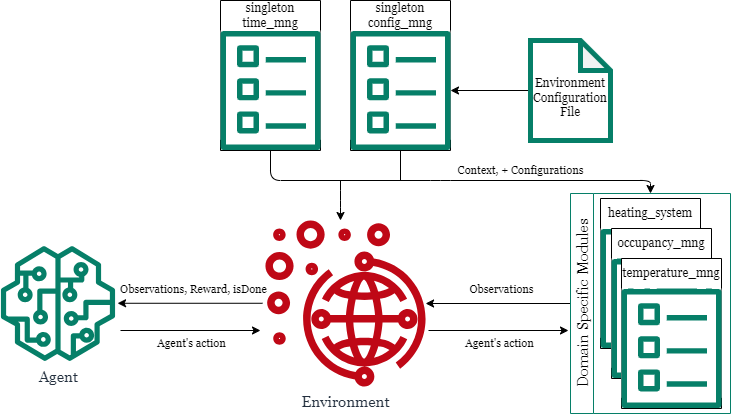

The diagram above was exported from draw.io. Its source (the exported page's mxGraphModel, read from the mxfile embedded in the PNG):
<mxGraphModel dx="1205" dy="658" grid="1" gridSize="10" guides="1" tooltips="1" connect="1" arrows="1" fold="1" page="1" pageScale="1" pageWidth="850" pageHeight="1100" math="0" shadow="0">
  <root>
    <mxCell id="0" />
    <mxCell id="1" parent="0" />
    <mxCell id="20" style="edgeStyle=none;html=1;fontFamily=Georgia;" parent="1" source="19" target="191" edge="1">
      <mxGeometry relative="1" as="geometry">
        <mxPoint x="545" y="90.67567567567562" as="targetPoint" />
      </mxGeometry>
    </mxCell>
    <mxCell id="19" value="&lt;br&gt;Environment Configuration&lt;br&gt;File" style="shape=note;whiteSpace=wrap;html=1;backgroundOutline=1;darkOpacity=0.05;strokeColor=#067f68;strokeWidth=5;fontFamily=Georgia;" parent="1" vertex="1">
      <mxGeometry x="590" y="80" width="80" height="100" as="geometry" />
    </mxCell>
    <mxCell id="210" style="edgeStyle=none;html=1;fontColor=default;fontFamily=Georgia;" edge="1" parent="1" source="81" target="88">
      <mxGeometry relative="1" as="geometry" />
    </mxCell>
    <mxCell id="211" value="Observations" style="edgeLabel;html=1;align=center;verticalAlign=middle;resizable=0;points=[];fontColor=default;fontFamily=Georgia;" vertex="1" connectable="0" parent="210">
      <mxGeometry x="-0.2164" y="1" relative="1" as="geometry">
        <mxPoint x="-13" y="-15" as="offset" />
      </mxGeometry>
    </mxCell>
    <mxCell id="81" value="Domain Specific Modules" style="swimlane;horizontal=0;whiteSpace=wrap;html=1;strokeColor=#067f68;fontFamily=Georgia;fontSize=15;fontStyle=0" vertex="1" parent="1">
      <mxGeometry x="630" y="233" width="160" height="220" as="geometry" />
    </mxCell>
    <mxCell id="192" value="heating_system" style="swimlane;fontStyle=0;childLayout=stackLayout;horizontal=1;startSize=30;horizontalStack=0;resizeParent=1;resizeParentMax=0;resizeLast=0;collapsible=1;marginBottom=0;whiteSpace=wrap;html=1;strokeColor=default;rounded=1;swimlaneLine=0;glass=0;shadow=0;arcSize=0;fontFamily=Georgia;" vertex="1" parent="81">
      <mxGeometry x="29.99943127962092" y="5.001224489795959" width="100" height="150" as="geometry" />
    </mxCell>
    <mxCell id="193" value="" style="group;fontFamily=Georgia;" vertex="1" connectable="0" parent="192">
      <mxGeometry y="30" width="100" height="120" as="geometry" />
    </mxCell>
    <mxCell id="194" value="" style="rounded=0;whiteSpace=wrap;html=1;shadow=0;glass=0;fillStyle=solid;strokeColor=none;strokeWidth=10;fontColor=default;fillColor=default;gradientColor=none;fontFamily=Georgia;" vertex="1" parent="193">
      <mxGeometry y="1.0784313725490196" width="99.99999999999999" height="107.84313725490196" as="geometry" />
    </mxCell>
    <mxCell id="195" value="" style="sketch=0;outlineConnect=0;fontColor=#232F3E;gradientColor=none;fillColor=#067f68;strokeColor=default;dashed=0;verticalLabelPosition=bottom;verticalAlign=top;align=center;html=1;fontSize=12;fontStyle=0;aspect=fixed;pointerEvents=1;shape=mxgraph.aws4.template;fontFamily=Georgia;" vertex="1" parent="193">
      <mxGeometry width="100" height="120" as="geometry" />
    </mxCell>
    <mxCell id="196" value="occupancy_mng" style="swimlane;fontStyle=0;childLayout=stackLayout;horizontal=1;startSize=30;horizontalStack=0;resizeParent=1;resizeParentMax=0;resizeLast=0;collapsible=1;marginBottom=0;whiteSpace=wrap;html=1;strokeColor=default;rounded=1;swimlaneLine=0;glass=0;shadow=0;arcSize=0;fontFamily=Georgia;" vertex="1" parent="81">
      <mxGeometry x="40.99943127962092" y="35.00122448979596" width="100" height="150" as="geometry" />
    </mxCell>
    <mxCell id="197" value="" style="group;fontFamily=Georgia;" vertex="1" connectable="0" parent="196">
      <mxGeometry y="30" width="100" height="120" as="geometry" />
    </mxCell>
    <mxCell id="198" value="" style="rounded=0;whiteSpace=wrap;html=1;shadow=0;glass=0;fillStyle=solid;strokeColor=none;strokeWidth=10;fontColor=default;fillColor=default;gradientColor=none;fontFamily=Georgia;" vertex="1" parent="197">
      <mxGeometry y="1.0784313725490196" width="99.99999999999999" height="107.84313725490196" as="geometry" />
    </mxCell>
    <mxCell id="199" value="" style="sketch=0;outlineConnect=0;fontColor=#232F3E;gradientColor=none;fillColor=#067f68;strokeColor=default;dashed=0;verticalLabelPosition=bottom;verticalAlign=top;align=center;html=1;fontSize=12;fontStyle=0;aspect=fixed;pointerEvents=1;shape=mxgraph.aws4.template;fontFamily=Georgia;" vertex="1" parent="197">
      <mxGeometry width="100" height="120" as="geometry" />
    </mxCell>
    <mxCell id="200" value="temperature_mng" style="swimlane;fontStyle=0;childLayout=stackLayout;horizontal=1;startSize=30;horizontalStack=0;resizeParent=1;resizeParentMax=0;resizeLast=0;collapsible=1;marginBottom=0;whiteSpace=wrap;html=1;strokeColor=default;rounded=1;swimlaneLine=0;glass=0;shadow=0;arcSize=0;fontFamily=Georgia;" vertex="1" parent="81">
      <mxGeometry x="50.99943127962092" y="65.00122448979596" width="100" height="150" as="geometry" />
    </mxCell>
    <mxCell id="201" value="" style="group;fontFamily=Georgia;" vertex="1" connectable="0" parent="200">
      <mxGeometry y="30" width="100" height="120" as="geometry" />
    </mxCell>
    <mxCell id="202" value="" style="rounded=0;whiteSpace=wrap;html=1;shadow=0;glass=0;fillStyle=solid;strokeColor=none;strokeWidth=10;fontColor=default;fillColor=default;gradientColor=none;fontFamily=Georgia;" vertex="1" parent="201">
      <mxGeometry y="1.0784313725490196" width="99.99999999999999" height="107.84313725490196" as="geometry" />
    </mxCell>
    <mxCell id="203" value="" style="sketch=0;outlineConnect=0;fontColor=#232F3E;gradientColor=none;fillColor=#067f68;strokeColor=default;dashed=0;verticalLabelPosition=bottom;verticalAlign=top;align=center;html=1;fontSize=12;fontStyle=0;aspect=fixed;pointerEvents=1;shape=mxgraph.aws4.template;fontFamily=Georgia;" vertex="1" parent="201">
      <mxGeometry width="100" height="120" as="geometry" />
    </mxCell>
    <mxCell id="88" value="Environment" style="sketch=0;outlineConnect=0;fontColor=#232F3E;gradientColor=none;fillColor=#BF0816;strokeColor=none;dashed=0;verticalLabelPosition=bottom;verticalAlign=top;align=center;html=1;fontSize=15;fontStyle=0;aspect=fixed;pointerEvents=1;shape=mxgraph.aws4.fleet_management;fontFamily=Georgia;" vertex="1" parent="1">
      <mxGeometry x="322" y="260" width="166" height="166" as="geometry" />
    </mxCell>
    <mxCell id="89" value="Agent" style="sketch=0;outlineConnect=0;fontColor=#232F3E;gradientColor=none;fillColor=#067F68;strokeColor=none;dashed=0;verticalLabelPosition=bottom;verticalAlign=top;align=center;html=1;fontSize=15;fontStyle=0;aspect=fixed;pointerEvents=1;shape=mxgraph.aws4.sagemaker_model;fontFamily=Georgia;" vertex="1" parent="1">
      <mxGeometry x="60" y="285.5" width="115" height="115" as="geometry" />
    </mxCell>
    <mxCell id="188" value="singleton&lt;br&gt;config_mng" style="swimlane;fontStyle=0;childLayout=stackLayout;horizontal=1;startSize=30;horizontalStack=0;resizeParent=1;resizeParentMax=0;resizeLast=0;collapsible=1;marginBottom=0;whiteSpace=wrap;html=1;strokeColor=default;rounded=1;swimlaneLine=0;glass=0;shadow=0;arcSize=0;fontFamily=Georgia;" vertex="1" parent="1">
      <mxGeometry x="409.99943127962086" y="40.0012244897959" width="100" height="150" as="geometry" />
    </mxCell>
    <mxCell id="189" value="" style="group;fontFamily=Georgia;" vertex="1" connectable="0" parent="188">
      <mxGeometry y="30" width="100" height="120" as="geometry" />
    </mxCell>
    <mxCell id="190" value="" style="rounded=0;whiteSpace=wrap;html=1;shadow=0;glass=0;fillStyle=solid;strokeColor=none;strokeWidth=10;fontColor=default;fillColor=default;gradientColor=none;fontFamily=Georgia;" vertex="1" parent="189">
      <mxGeometry y="1.0784313725490196" width="99.99999999999999" height="107.84313725490196" as="geometry" />
    </mxCell>
    <mxCell id="191" value="" style="sketch=0;outlineConnect=0;fontColor=#232F3E;gradientColor=none;fillColor=#067f68;strokeColor=default;dashed=0;verticalLabelPosition=bottom;verticalAlign=top;align=center;html=1;fontSize=12;fontStyle=0;aspect=fixed;pointerEvents=1;shape=mxgraph.aws4.template;fontFamily=Georgia;" vertex="1" parent="189">
      <mxGeometry width="100" height="120" as="geometry" />
    </mxCell>
    <mxCell id="205" value="singleton time_mng" style="swimlane;fontStyle=0;childLayout=stackLayout;horizontal=1;startSize=30;horizontalStack=0;resizeParent=1;resizeParentMax=0;resizeLast=0;collapsible=1;marginBottom=0;whiteSpace=wrap;html=1;strokeColor=default;rounded=1;swimlaneLine=0;glass=0;shadow=0;arcSize=0;fontFamily=Georgia;" vertex="1" parent="1">
      <mxGeometry x="279.9994312796209" y="40.00122448979596" width="100" height="150" as="geometry" />
    </mxCell>
    <mxCell id="206" value="" style="group;fontFamily=Georgia;" vertex="1" connectable="0" parent="205">
      <mxGeometry y="30" width="100" height="120" as="geometry" />
    </mxCell>
    <mxCell id="207" value="" style="rounded=0;whiteSpace=wrap;html=1;shadow=0;glass=0;fillStyle=solid;strokeColor=none;strokeWidth=10;fontColor=default;fillColor=default;gradientColor=none;fontFamily=Georgia;" vertex="1" parent="206">
      <mxGeometry y="1.0784313725490196" width="99.99999999999999" height="107.84313725490196" as="geometry" />
    </mxCell>
    <mxCell id="208" value="" style="sketch=0;outlineConnect=0;fontColor=#232F3E;gradientColor=none;fillColor=#067f68;strokeColor=default;dashed=0;verticalLabelPosition=bottom;verticalAlign=top;align=center;html=1;fontSize=12;fontStyle=0;aspect=fixed;pointerEvents=1;shape=mxgraph.aws4.template;fontFamily=Georgia;" vertex="1" parent="206">
      <mxGeometry width="100" height="120" as="geometry" />
    </mxCell>
    <mxCell id="215" style="edgeStyle=none;html=1;fontColor=default;fontFamily=Georgia;" edge="1" parent="1" source="208" target="81">
      <mxGeometry relative="1" as="geometry">
        <mxPoint x="780" y="240" as="targetPoint" />
        <mxPoint x="320" y="220" as="sourcePoint" />
        <Array as="points">
          <mxPoint x="330" y="220" />
          <mxPoint x="500" y="220" />
          <mxPoint x="710" y="220" />
        </Array>
      </mxGeometry>
    </mxCell>
    <mxCell id="218" value="Context, + Configurations" style="edgeLabel;html=1;align=center;verticalAlign=middle;resizable=0;points=[];fontColor=default;fontFamily=Georgia;" vertex="1" connectable="0" parent="215">
      <mxGeometry x="0.112" y="1" relative="1" as="geometry">
        <mxPoint x="45" y="-9" as="offset" />
      </mxGeometry>
    </mxCell>
    <mxCell id="216" style="edgeStyle=none;html=1;fontColor=default;fontFamily=Georgia;endArrow=none;endFill=0;" edge="1" parent="1" source="191">
      <mxGeometry relative="1" as="geometry">
        <mxPoint x="459.99943127962115" y="220" as="targetPoint" />
      </mxGeometry>
    </mxCell>
    <mxCell id="219" style="edgeStyle=none;html=1;fontColor=default;fontFamily=Georgia;" edge="1" parent="1">
      <mxGeometry relative="1" as="geometry">
        <mxPoint x="322" y="342.77" as="sourcePoint" />
        <mxPoint x="177.0741559349558" y="342.77" as="targetPoint" />
      </mxGeometry>
    </mxCell>
    <mxCell id="220" value="Observations, Reward, isDone" style="edgeLabel;html=1;align=center;verticalAlign=middle;resizable=0;points=[];fontColor=default;labelBackgroundColor=none;fontFamily=Georgia;" vertex="1" connectable="0" parent="219">
      <mxGeometry x="-0.2164" y="1" relative="1" as="geometry">
        <mxPoint x="-13" y="-15" as="offset" />
      </mxGeometry>
    </mxCell>
    <mxCell id="221" style="edgeStyle=none;html=1;fontColor=default;fontFamily=Georgia;" edge="1" parent="1">
      <mxGeometry relative="1" as="geometry">
        <mxPoint x="180" y="370" as="sourcePoint" />
        <mxPoint x="320" y="370" as="targetPoint" />
      </mxGeometry>
    </mxCell>
    <mxCell id="222" value="Agent's action" style="edgeLabel;html=1;align=center;verticalAlign=middle;resizable=0;points=[];fontColor=default;fontFamily=Georgia;" vertex="1" connectable="0" parent="221">
      <mxGeometry x="-0.3106" y="3" relative="1" as="geometry">
        <mxPoint x="23" y="16" as="offset" />
      </mxGeometry>
    </mxCell>
    <mxCell id="223" style="edgeStyle=none;html=1;fontColor=default;fontFamily=Georgia;" edge="1" parent="1">
      <mxGeometry relative="1" as="geometry">
        <mxPoint x="488" y="370" as="sourcePoint" />
        <mxPoint x="628" y="370" as="targetPoint" />
      </mxGeometry>
    </mxCell>
    <mxCell id="224" value="Agent's action" style="edgeLabel;html=1;align=center;verticalAlign=middle;resizable=0;points=[];fontColor=default;fontFamily=Georgia;" vertex="1" connectable="0" parent="223">
      <mxGeometry x="-0.3106" y="3" relative="1" as="geometry">
        <mxPoint x="23" y="16" as="offset" />
      </mxGeometry>
    </mxCell>
    <mxCell id="226" style="edgeStyle=none;html=1;fontColor=default;fontFamily=Georgia;" edge="1" parent="1">
      <mxGeometry relative="1" as="geometry">
        <mxPoint x="400" y="260" as="targetPoint" />
        <mxPoint x="400" y="220" as="sourcePoint" />
        <Array as="points">
          <mxPoint x="400" y="240" />
        </Array>
      </mxGeometry>
    </mxCell>
  </root>
</mxGraphModel>